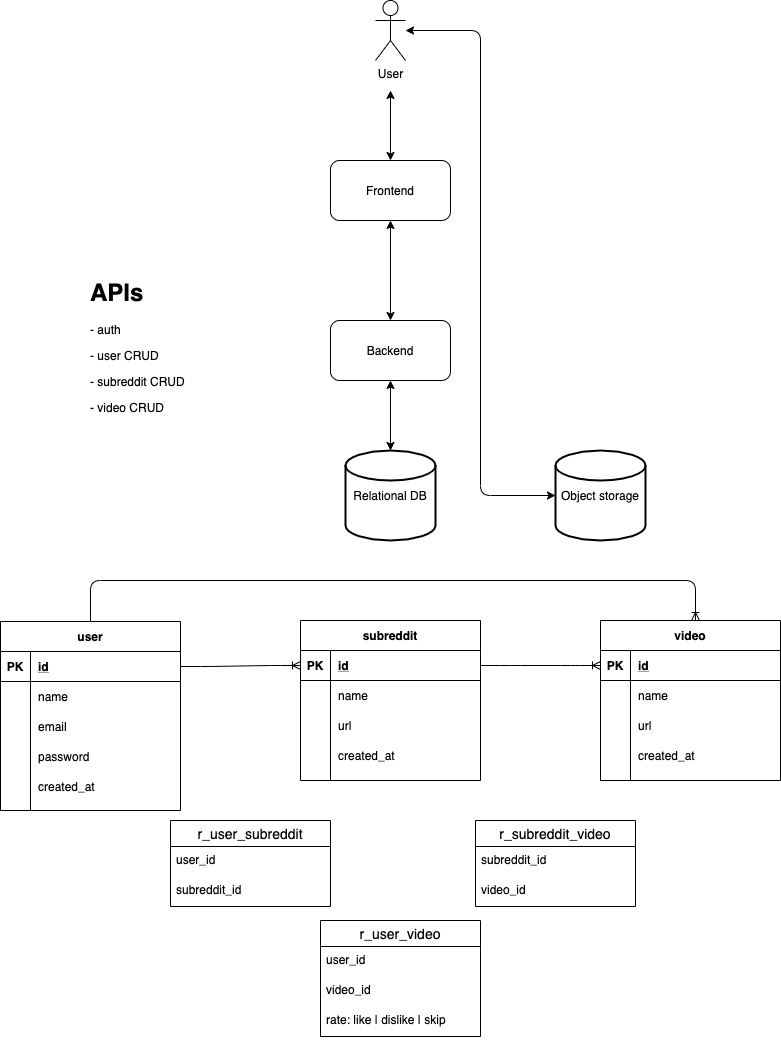

The diagram above was exported from draw.io. Its source (the exported page's mxGraphModel, read from the mxfile embedded in the PNG):
<mxGraphModel dx="2306" dy="1220" grid="1" gridSize="10" guides="1" tooltips="1" connect="1" arrows="1" fold="1" page="1" pageScale="1" pageWidth="850" pageHeight="1100" math="0" shadow="0">
  <root>
    <mxCell id="0" />
    <mxCell id="1" parent="0" />
    <mxCell id="DcqtKNfSj6MBLl3BeV11-2" value="User" style="shape=umlActor;verticalLabelPosition=bottom;verticalAlign=top;html=1;outlineConnect=0;" parent="1" vertex="1">
      <mxGeometry x="400" y="60" width="30" height="60" as="geometry" />
    </mxCell>
    <mxCell id="DcqtKNfSj6MBLl3BeV11-7" value="Frontend" style="rounded=1;whiteSpace=wrap;html=1;" parent="1" vertex="1">
      <mxGeometry x="355" y="220" width="120" height="60" as="geometry" />
    </mxCell>
    <mxCell id="DcqtKNfSj6MBLl3BeV11-9" value="Backend" style="rounded=1;whiteSpace=wrap;html=1;" parent="1" vertex="1">
      <mxGeometry x="355" y="380" width="120" height="60" as="geometry" />
    </mxCell>
    <mxCell id="DcqtKNfSj6MBLl3BeV11-10" value="Relational DB" style="strokeWidth=2;html=1;shape=mxgraph.flowchart.database;whiteSpace=wrap;aspect=fixed;" parent="1" vertex="1">
      <mxGeometry x="370" y="510" width="90" height="90" as="geometry" />
    </mxCell>
    <mxCell id="DcqtKNfSj6MBLl3BeV11-13" value="user" style="shape=table;startSize=30;container=1;collapsible=1;childLayout=tableLayout;fixedRows=1;rowLines=0;fontStyle=1;align=center;resizeLast=1;" parent="1" vertex="1">
      <mxGeometry x="25" y="681" width="180" height="189" as="geometry" />
    </mxCell>
    <mxCell id="DcqtKNfSj6MBLl3BeV11-14" value="" style="shape=partialRectangle;collapsible=0;dropTarget=0;pointerEvents=0;fillColor=none;top=0;left=0;bottom=1;right=0;points=[[0,0.5],[1,0.5]];portConstraint=eastwest;" parent="DcqtKNfSj6MBLl3BeV11-13" vertex="1">
      <mxGeometry y="30" width="180" height="30" as="geometry" />
    </mxCell>
    <mxCell id="DcqtKNfSj6MBLl3BeV11-15" value="PK" style="shape=partialRectangle;connectable=0;fillColor=none;top=0;left=0;bottom=0;right=0;fontStyle=1;overflow=hidden;" parent="DcqtKNfSj6MBLl3BeV11-14" vertex="1">
      <mxGeometry width="30" height="30" as="geometry" />
    </mxCell>
    <mxCell id="DcqtKNfSj6MBLl3BeV11-16" value="id" style="shape=partialRectangle;connectable=0;fillColor=none;top=0;left=0;bottom=0;right=0;align=left;spacingLeft=6;fontStyle=5;overflow=hidden;" parent="DcqtKNfSj6MBLl3BeV11-14" vertex="1">
      <mxGeometry x="30" width="150" height="30" as="geometry" />
    </mxCell>
    <mxCell id="DcqtKNfSj6MBLl3BeV11-17" value="" style="shape=partialRectangle;collapsible=0;dropTarget=0;pointerEvents=0;fillColor=none;top=0;left=0;bottom=0;right=0;points=[[0,0.5],[1,0.5]];portConstraint=eastwest;" parent="DcqtKNfSj6MBLl3BeV11-13" vertex="1">
      <mxGeometry y="60" width="180" height="30" as="geometry" />
    </mxCell>
    <mxCell id="DcqtKNfSj6MBLl3BeV11-18" value="" style="shape=partialRectangle;connectable=0;fillColor=none;top=0;left=0;bottom=0;right=0;editable=1;overflow=hidden;" parent="DcqtKNfSj6MBLl3BeV11-17" vertex="1">
      <mxGeometry width="30" height="30" as="geometry" />
    </mxCell>
    <mxCell id="DcqtKNfSj6MBLl3BeV11-19" value="name" style="shape=partialRectangle;connectable=0;fillColor=none;top=0;left=0;bottom=0;right=0;align=left;spacingLeft=6;overflow=hidden;" parent="DcqtKNfSj6MBLl3BeV11-17" vertex="1">
      <mxGeometry x="30" width="150" height="30" as="geometry" />
    </mxCell>
    <mxCell id="DcqtKNfSj6MBLl3BeV11-20" value="" style="shape=partialRectangle;collapsible=0;dropTarget=0;pointerEvents=0;fillColor=none;top=0;left=0;bottom=0;right=0;points=[[0,0.5],[1,0.5]];portConstraint=eastwest;" parent="DcqtKNfSj6MBLl3BeV11-13" vertex="1">
      <mxGeometry y="90" width="180" height="30" as="geometry" />
    </mxCell>
    <mxCell id="DcqtKNfSj6MBLl3BeV11-21" value="" style="shape=partialRectangle;connectable=0;fillColor=none;top=0;left=0;bottom=0;right=0;editable=1;overflow=hidden;" parent="DcqtKNfSj6MBLl3BeV11-20" vertex="1">
      <mxGeometry width="30" height="30" as="geometry" />
    </mxCell>
    <mxCell id="DcqtKNfSj6MBLl3BeV11-22" value="email" style="shape=partialRectangle;connectable=0;fillColor=none;top=0;left=0;bottom=0;right=0;align=left;spacingLeft=6;overflow=hidden;" parent="DcqtKNfSj6MBLl3BeV11-20" vertex="1">
      <mxGeometry x="30" width="150" height="30" as="geometry" />
    </mxCell>
    <mxCell id="DcqtKNfSj6MBLl3BeV11-23" value="" style="shape=partialRectangle;collapsible=0;dropTarget=0;pointerEvents=0;fillColor=none;top=0;left=0;bottom=0;right=0;points=[[0,0.5],[1,0.5]];portConstraint=eastwest;" parent="DcqtKNfSj6MBLl3BeV11-13" vertex="1">
      <mxGeometry y="120" width="180" height="30" as="geometry" />
    </mxCell>
    <mxCell id="DcqtKNfSj6MBLl3BeV11-24" value="" style="shape=partialRectangle;connectable=0;fillColor=none;top=0;left=0;bottom=0;right=0;editable=1;overflow=hidden;" parent="DcqtKNfSj6MBLl3BeV11-23" vertex="1">
      <mxGeometry width="30" height="30" as="geometry" />
    </mxCell>
    <mxCell id="DcqtKNfSj6MBLl3BeV11-25" value="password" style="shape=partialRectangle;connectable=0;fillColor=none;top=0;left=0;bottom=0;right=0;align=left;spacingLeft=6;overflow=hidden;" parent="DcqtKNfSj6MBLl3BeV11-23" vertex="1">
      <mxGeometry x="30" width="150" height="30" as="geometry" />
    </mxCell>
    <mxCell id="DcqtKNfSj6MBLl3BeV11-104" value="" style="shape=partialRectangle;collapsible=0;dropTarget=0;pointerEvents=0;fillColor=none;top=0;left=0;bottom=0;right=0;points=[[0,0.5],[1,0.5]];portConstraint=eastwest;" parent="DcqtKNfSj6MBLl3BeV11-13" vertex="1">
      <mxGeometry y="150" width="180" height="30" as="geometry" />
    </mxCell>
    <mxCell id="DcqtKNfSj6MBLl3BeV11-105" value="" style="shape=partialRectangle;connectable=0;fillColor=none;top=0;left=0;bottom=0;right=0;editable=1;overflow=hidden;" parent="DcqtKNfSj6MBLl3BeV11-104" vertex="1">
      <mxGeometry width="30" height="30" as="geometry" />
    </mxCell>
    <mxCell id="DcqtKNfSj6MBLl3BeV11-106" value="created_at" style="shape=partialRectangle;connectable=0;fillColor=none;top=0;left=0;bottom=0;right=0;align=left;spacingLeft=6;overflow=hidden;" parent="DcqtKNfSj6MBLl3BeV11-104" vertex="1">
      <mxGeometry x="30" width="150" height="30" as="geometry" />
    </mxCell>
    <mxCell id="DcqtKNfSj6MBLl3BeV11-31" value="subreddit" style="shape=table;startSize=30;container=1;collapsible=1;childLayout=tableLayout;fixedRows=1;rowLines=0;fontStyle=1;align=center;resizeLast=1;" parent="1" vertex="1">
      <mxGeometry x="325" y="680" width="180" height="160" as="geometry" />
    </mxCell>
    <mxCell id="DcqtKNfSj6MBLl3BeV11-32" value="" style="shape=partialRectangle;collapsible=0;dropTarget=0;pointerEvents=0;fillColor=none;top=0;left=0;bottom=1;right=0;points=[[0,0.5],[1,0.5]];portConstraint=eastwest;" parent="DcqtKNfSj6MBLl3BeV11-31" vertex="1">
      <mxGeometry y="30" width="180" height="30" as="geometry" />
    </mxCell>
    <mxCell id="DcqtKNfSj6MBLl3BeV11-33" value="PK" style="shape=partialRectangle;connectable=0;fillColor=none;top=0;left=0;bottom=0;right=0;fontStyle=1;overflow=hidden;" parent="DcqtKNfSj6MBLl3BeV11-32" vertex="1">
      <mxGeometry width="30" height="30" as="geometry" />
    </mxCell>
    <mxCell id="DcqtKNfSj6MBLl3BeV11-34" value="id" style="shape=partialRectangle;connectable=0;fillColor=none;top=0;left=0;bottom=0;right=0;align=left;spacingLeft=6;fontStyle=5;overflow=hidden;" parent="DcqtKNfSj6MBLl3BeV11-32" vertex="1">
      <mxGeometry x="30" width="150" height="30" as="geometry" />
    </mxCell>
    <mxCell id="DcqtKNfSj6MBLl3BeV11-35" value="" style="shape=partialRectangle;collapsible=0;dropTarget=0;pointerEvents=0;fillColor=none;top=0;left=0;bottom=0;right=0;points=[[0,0.5],[1,0.5]];portConstraint=eastwest;" parent="DcqtKNfSj6MBLl3BeV11-31" vertex="1">
      <mxGeometry y="60" width="180" height="30" as="geometry" />
    </mxCell>
    <mxCell id="DcqtKNfSj6MBLl3BeV11-36" value="" style="shape=partialRectangle;connectable=0;fillColor=none;top=0;left=0;bottom=0;right=0;editable=1;overflow=hidden;" parent="DcqtKNfSj6MBLl3BeV11-35" vertex="1">
      <mxGeometry width="30" height="30" as="geometry" />
    </mxCell>
    <mxCell id="DcqtKNfSj6MBLl3BeV11-37" value="name" style="shape=partialRectangle;connectable=0;fillColor=none;top=0;left=0;bottom=0;right=0;align=left;spacingLeft=6;overflow=hidden;" parent="DcqtKNfSj6MBLl3BeV11-35" vertex="1">
      <mxGeometry x="30" width="150" height="30" as="geometry" />
    </mxCell>
    <mxCell id="DcqtKNfSj6MBLl3BeV11-38" value="" style="shape=partialRectangle;collapsible=0;dropTarget=0;pointerEvents=0;fillColor=none;top=0;left=0;bottom=0;right=0;points=[[0,0.5],[1,0.5]];portConstraint=eastwest;" parent="DcqtKNfSj6MBLl3BeV11-31" vertex="1">
      <mxGeometry y="90" width="180" height="30" as="geometry" />
    </mxCell>
    <mxCell id="DcqtKNfSj6MBLl3BeV11-39" value="" style="shape=partialRectangle;connectable=0;fillColor=none;top=0;left=0;bottom=0;right=0;editable=1;overflow=hidden;" parent="DcqtKNfSj6MBLl3BeV11-38" vertex="1">
      <mxGeometry width="30" height="30" as="geometry" />
    </mxCell>
    <mxCell id="DcqtKNfSj6MBLl3BeV11-40" value="url" style="shape=partialRectangle;connectable=0;fillColor=none;top=0;left=0;bottom=0;right=0;align=left;spacingLeft=6;overflow=hidden;" parent="DcqtKNfSj6MBLl3BeV11-38" vertex="1">
      <mxGeometry x="30" width="150" height="30" as="geometry" />
    </mxCell>
    <mxCell id="DcqtKNfSj6MBLl3BeV11-107" value="" style="shape=partialRectangle;collapsible=0;dropTarget=0;pointerEvents=0;fillColor=none;top=0;left=0;bottom=0;right=0;points=[[0,0.5],[1,0.5]];portConstraint=eastwest;" parent="DcqtKNfSj6MBLl3BeV11-31" vertex="1">
      <mxGeometry y="120" width="180" height="30" as="geometry" />
    </mxCell>
    <mxCell id="DcqtKNfSj6MBLl3BeV11-108" value="" style="shape=partialRectangle;connectable=0;fillColor=none;top=0;left=0;bottom=0;right=0;editable=1;overflow=hidden;" parent="DcqtKNfSj6MBLl3BeV11-107" vertex="1">
      <mxGeometry width="30" height="30" as="geometry" />
    </mxCell>
    <mxCell id="DcqtKNfSj6MBLl3BeV11-109" value="created_at" style="shape=partialRectangle;connectable=0;fillColor=none;top=0;left=0;bottom=0;right=0;align=left;spacingLeft=6;overflow=hidden;" parent="DcqtKNfSj6MBLl3BeV11-107" vertex="1">
      <mxGeometry x="30" width="150" height="30" as="geometry" />
    </mxCell>
    <mxCell id="DcqtKNfSj6MBLl3BeV11-47" value="video" style="shape=table;startSize=30;container=1;collapsible=1;childLayout=tableLayout;fixedRows=1;rowLines=0;fontStyle=1;align=center;resizeLast=1;" parent="1" vertex="1">
      <mxGeometry x="625" y="680" width="180" height="160" as="geometry">
        <mxRectangle x="520" y="640" width="90" height="30" as="alternateBounds" />
      </mxGeometry>
    </mxCell>
    <mxCell id="DcqtKNfSj6MBLl3BeV11-48" value="" style="shape=partialRectangle;collapsible=0;dropTarget=0;pointerEvents=0;fillColor=none;top=0;left=0;bottom=1;right=0;points=[[0,0.5],[1,0.5]];portConstraint=eastwest;" parent="DcqtKNfSj6MBLl3BeV11-47" vertex="1">
      <mxGeometry y="30" width="180" height="30" as="geometry" />
    </mxCell>
    <mxCell id="DcqtKNfSj6MBLl3BeV11-49" value="PK" style="shape=partialRectangle;connectable=0;fillColor=none;top=0;left=0;bottom=0;right=0;fontStyle=1;overflow=hidden;" parent="DcqtKNfSj6MBLl3BeV11-48" vertex="1">
      <mxGeometry width="30" height="30" as="geometry" />
    </mxCell>
    <mxCell id="DcqtKNfSj6MBLl3BeV11-50" value="id" style="shape=partialRectangle;connectable=0;fillColor=none;top=0;left=0;bottom=0;right=0;align=left;spacingLeft=6;fontStyle=5;overflow=hidden;" parent="DcqtKNfSj6MBLl3BeV11-48" vertex="1">
      <mxGeometry x="30" width="150" height="30" as="geometry" />
    </mxCell>
    <mxCell id="DcqtKNfSj6MBLl3BeV11-51" value="" style="shape=partialRectangle;collapsible=0;dropTarget=0;pointerEvents=0;fillColor=none;top=0;left=0;bottom=0;right=0;points=[[0,0.5],[1,0.5]];portConstraint=eastwest;" parent="DcqtKNfSj6MBLl3BeV11-47" vertex="1">
      <mxGeometry y="60" width="180" height="30" as="geometry" />
    </mxCell>
    <mxCell id="DcqtKNfSj6MBLl3BeV11-52" value="" style="shape=partialRectangle;connectable=0;fillColor=none;top=0;left=0;bottom=0;right=0;editable=1;overflow=hidden;" parent="DcqtKNfSj6MBLl3BeV11-51" vertex="1">
      <mxGeometry width="30" height="30" as="geometry" />
    </mxCell>
    <mxCell id="DcqtKNfSj6MBLl3BeV11-53" value="name" style="shape=partialRectangle;connectable=0;fillColor=none;top=0;left=0;bottom=0;right=0;align=left;spacingLeft=6;overflow=hidden;" parent="DcqtKNfSj6MBLl3BeV11-51" vertex="1">
      <mxGeometry x="30" width="150" height="30" as="geometry" />
    </mxCell>
    <mxCell id="DcqtKNfSj6MBLl3BeV11-54" value="" style="shape=partialRectangle;collapsible=0;dropTarget=0;pointerEvents=0;fillColor=none;top=0;left=0;bottom=0;right=0;points=[[0,0.5],[1,0.5]];portConstraint=eastwest;" parent="DcqtKNfSj6MBLl3BeV11-47" vertex="1">
      <mxGeometry y="90" width="180" height="30" as="geometry" />
    </mxCell>
    <mxCell id="DcqtKNfSj6MBLl3BeV11-55" value="" style="shape=partialRectangle;connectable=0;fillColor=none;top=0;left=0;bottom=0;right=0;editable=1;overflow=hidden;" parent="DcqtKNfSj6MBLl3BeV11-54" vertex="1">
      <mxGeometry width="30" height="30" as="geometry" />
    </mxCell>
    <mxCell id="DcqtKNfSj6MBLl3BeV11-56" value="url" style="shape=partialRectangle;connectable=0;fillColor=none;top=0;left=0;bottom=0;right=0;align=left;spacingLeft=6;overflow=hidden;" parent="DcqtKNfSj6MBLl3BeV11-54" vertex="1">
      <mxGeometry x="30" width="150" height="30" as="geometry" />
    </mxCell>
    <mxCell id="DcqtKNfSj6MBLl3BeV11-111" value="" style="shape=partialRectangle;collapsible=0;dropTarget=0;pointerEvents=0;fillColor=none;top=0;left=0;bottom=0;right=0;points=[[0,0.5],[1,0.5]];portConstraint=eastwest;" parent="DcqtKNfSj6MBLl3BeV11-47" vertex="1">
      <mxGeometry y="120" width="180" height="30" as="geometry" />
    </mxCell>
    <mxCell id="DcqtKNfSj6MBLl3BeV11-112" value="" style="shape=partialRectangle;connectable=0;fillColor=none;top=0;left=0;bottom=0;right=0;editable=1;overflow=hidden;" parent="DcqtKNfSj6MBLl3BeV11-111" vertex="1">
      <mxGeometry width="30" height="30" as="geometry" />
    </mxCell>
    <mxCell id="DcqtKNfSj6MBLl3BeV11-113" value="created_at" style="shape=partialRectangle;connectable=0;fillColor=none;top=0;left=0;bottom=0;right=0;align=left;spacingLeft=6;overflow=hidden;" parent="DcqtKNfSj6MBLl3BeV11-111" vertex="1">
      <mxGeometry x="30" width="150" height="30" as="geometry" />
    </mxCell>
    <mxCell id="DcqtKNfSj6MBLl3BeV11-100" value="" style="edgeStyle=entityRelationEdgeStyle;fontSize=12;html=1;endArrow=ERoneToMany;" parent="1" source="DcqtKNfSj6MBLl3BeV11-14" target="DcqtKNfSj6MBLl3BeV11-32" edge="1">
      <mxGeometry width="100" height="100" relative="1" as="geometry">
        <mxPoint x="205" y="730" as="sourcePoint" />
        <mxPoint x="325" y="730" as="targetPoint" />
      </mxGeometry>
    </mxCell>
    <mxCell id="DcqtKNfSj6MBLl3BeV11-102" value="" style="edgeStyle=entityRelationEdgeStyle;fontSize=12;html=1;endArrow=ERoneToMany;" parent="1" source="DcqtKNfSj6MBLl3BeV11-32" target="DcqtKNfSj6MBLl3BeV11-48" edge="1">
      <mxGeometry width="100" height="100" relative="1" as="geometry">
        <mxPoint x="505" y="730" as="sourcePoint" />
        <mxPoint x="625" y="730" as="targetPoint" />
      </mxGeometry>
    </mxCell>
    <mxCell id="DcqtKNfSj6MBLl3BeV11-142" value="r_user_subreddit" style="swimlane;fontStyle=0;childLayout=stackLayout;horizontal=1;startSize=26;horizontalStack=0;resizeParent=1;resizeParentMax=0;resizeLast=0;collapsible=1;marginBottom=0;align=center;fontSize=14;" parent="1" vertex="1">
      <mxGeometry x="195" y="880" width="160" height="86" as="geometry" />
    </mxCell>
    <mxCell id="DcqtKNfSj6MBLl3BeV11-143" value="user_id" style="text;strokeColor=none;fillColor=none;spacingLeft=4;spacingRight=4;overflow=hidden;rotatable=0;points=[[0,0.5],[1,0.5]];portConstraint=eastwest;fontSize=12;" parent="DcqtKNfSj6MBLl3BeV11-142" vertex="1">
      <mxGeometry y="26" width="160" height="30" as="geometry" />
    </mxCell>
    <mxCell id="DcqtKNfSj6MBLl3BeV11-144" value="subreddit_id" style="text;strokeColor=none;fillColor=none;spacingLeft=4;spacingRight=4;overflow=hidden;rotatable=0;points=[[0,0.5],[1,0.5]];portConstraint=eastwest;fontSize=12;" parent="DcqtKNfSj6MBLl3BeV11-142" vertex="1">
      <mxGeometry y="56" width="160" height="30" as="geometry" />
    </mxCell>
    <mxCell id="DcqtKNfSj6MBLl3BeV11-146" value="r_subreddit_video" style="swimlane;fontStyle=0;childLayout=stackLayout;horizontal=1;startSize=26;horizontalStack=0;resizeParent=1;resizeParentMax=0;resizeLast=0;collapsible=1;marginBottom=0;align=center;fontSize=14;" parent="1" vertex="1">
      <mxGeometry x="500" y="880" width="160" height="86" as="geometry" />
    </mxCell>
    <mxCell id="DcqtKNfSj6MBLl3BeV11-147" value="subreddit_id" style="text;strokeColor=none;fillColor=none;spacingLeft=4;spacingRight=4;overflow=hidden;rotatable=0;points=[[0,0.5],[1,0.5]];portConstraint=eastwest;fontSize=12;" parent="DcqtKNfSj6MBLl3BeV11-146" vertex="1">
      <mxGeometry y="26" width="160" height="30" as="geometry" />
    </mxCell>
    <mxCell id="DcqtKNfSj6MBLl3BeV11-148" value="video_id" style="text;strokeColor=none;fillColor=none;spacingLeft=4;spacingRight=4;overflow=hidden;rotatable=0;points=[[0,0.5],[1,0.5]];portConstraint=eastwest;fontSize=12;" parent="DcqtKNfSj6MBLl3BeV11-146" vertex="1">
      <mxGeometry y="56" width="160" height="30" as="geometry" />
    </mxCell>
    <mxCell id="DcqtKNfSj6MBLl3BeV11-162" value="r_user_video" style="swimlane;fontStyle=0;childLayout=stackLayout;horizontal=1;startSize=26;horizontalStack=0;resizeParent=1;resizeParentMax=0;resizeLast=0;collapsible=1;marginBottom=0;align=center;fontSize=14;" parent="1" vertex="1">
      <mxGeometry x="345" y="980" width="160" height="116" as="geometry" />
    </mxCell>
    <mxCell id="DcqtKNfSj6MBLl3BeV11-163" value="user_id" style="text;strokeColor=none;fillColor=none;spacingLeft=4;spacingRight=4;overflow=hidden;rotatable=0;points=[[0,0.5],[1,0.5]];portConstraint=eastwest;fontSize=12;" parent="DcqtKNfSj6MBLl3BeV11-162" vertex="1">
      <mxGeometry y="26" width="160" height="30" as="geometry" />
    </mxCell>
    <mxCell id="DcqtKNfSj6MBLl3BeV11-164" value="video_id" style="text;strokeColor=none;fillColor=none;spacingLeft=4;spacingRight=4;overflow=hidden;rotatable=0;points=[[0,0.5],[1,0.5]];portConstraint=eastwest;fontSize=12;" parent="DcqtKNfSj6MBLl3BeV11-162" vertex="1">
      <mxGeometry y="56" width="160" height="30" as="geometry" />
    </mxCell>
    <mxCell id="DcqtKNfSj6MBLl3BeV11-165" value="rate: like | dislike | skip" style="text;strokeColor=none;fillColor=none;spacingLeft=4;spacingRight=4;overflow=hidden;rotatable=0;points=[[0,0.5],[1,0.5]];portConstraint=eastwest;fontSize=12;" parent="DcqtKNfSj6MBLl3BeV11-162" vertex="1">
      <mxGeometry y="86" width="160" height="30" as="geometry" />
    </mxCell>
    <mxCell id="DcqtKNfSj6MBLl3BeV11-168" value="" style="edgeStyle=orthogonalEdgeStyle;fontSize=12;html=1;endArrow=ERoneToMany;" parent="1" source="DcqtKNfSj6MBLl3BeV11-13" target="DcqtKNfSj6MBLl3BeV11-47" edge="1">
      <mxGeometry width="100" height="100" relative="1" as="geometry">
        <mxPoint x="720" y="560" as="sourcePoint" />
        <mxPoint x="720" y="681" as="targetPoint" />
        <Array as="points">
          <mxPoint x="115" y="640" />
          <mxPoint x="720" y="640" />
        </Array>
      </mxGeometry>
    </mxCell>
    <mxCell id="DcqtKNfSj6MBLl3BeV11-182" value="Object storage" style="strokeWidth=2;html=1;shape=mxgraph.flowchart.database;whiteSpace=wrap;aspect=fixed;" parent="1" vertex="1">
      <mxGeometry x="580" y="510" width="90" height="90" as="geometry" />
    </mxCell>
    <mxCell id="gkI_5DWbZHnA_lc2fnMT-2" value="" style="endArrow=classic;startArrow=classic;html=1;" parent="1" source="DcqtKNfSj6MBLl3BeV11-9" target="DcqtKNfSj6MBLl3BeV11-7" edge="1">
      <mxGeometry width="50" height="50" relative="1" as="geometry">
        <mxPoint x="415" y="350" as="sourcePoint" />
        <mxPoint x="414.5" y="280" as="targetPoint" />
      </mxGeometry>
    </mxCell>
    <mxCell id="gkI_5DWbZHnA_lc2fnMT-3" value="" style="endArrow=classic;startArrow=classic;html=1;" parent="1" source="DcqtKNfSj6MBLl3BeV11-10" target="DcqtKNfSj6MBLl3BeV11-9" edge="1">
      <mxGeometry width="50" height="50" relative="1" as="geometry">
        <mxPoint x="415" y="520" as="sourcePoint" />
        <mxPoint x="414.5" y="440" as="targetPoint" />
      </mxGeometry>
    </mxCell>
    <mxCell id="gkI_5DWbZHnA_lc2fnMT-4" value="" style="endArrow=classic;startArrow=classic;html=1;edgeStyle=elbowEdgeStyle;" parent="1" source="DcqtKNfSj6MBLl3BeV11-182" target="DcqtKNfSj6MBLl3BeV11-2" edge="1">
      <mxGeometry width="50" height="50" relative="1" as="geometry">
        <mxPoint x="625.5" y="500" as="sourcePoint" />
        <mxPoint x="440" y="100" as="targetPoint" />
      </mxGeometry>
    </mxCell>
    <mxCell id="8lAJnYtYAdDIGNmInRPK-4" value="" style="endArrow=classic;startArrow=classic;html=1;" edge="1" parent="1" source="DcqtKNfSj6MBLl3BeV11-7">
      <mxGeometry width="50" height="50" relative="1" as="geometry">
        <mxPoint x="414.5" y="220" as="sourcePoint" />
        <mxPoint x="415" y="150" as="targetPoint" />
      </mxGeometry>
    </mxCell>
    <mxCell id="8lAJnYtYAdDIGNmInRPK-5" value="&lt;h1&gt;APIs&lt;/h1&gt;&lt;p&gt;- auth&lt;/p&gt;&lt;p&gt;- user CRUD&lt;/p&gt;&lt;p&gt;- subreddit CRUD&lt;/p&gt;&lt;p&gt;- video CRUD&lt;/p&gt;" style="text;html=1;strokeColor=none;fillColor=none;spacing=5;spacingTop=-20;whiteSpace=wrap;overflow=hidden;rounded=0;" vertex="1" parent="1">
      <mxGeometry x="110" y="332.5" width="190" height="155" as="geometry" />
    </mxCell>
  </root>
</mxGraphModel>